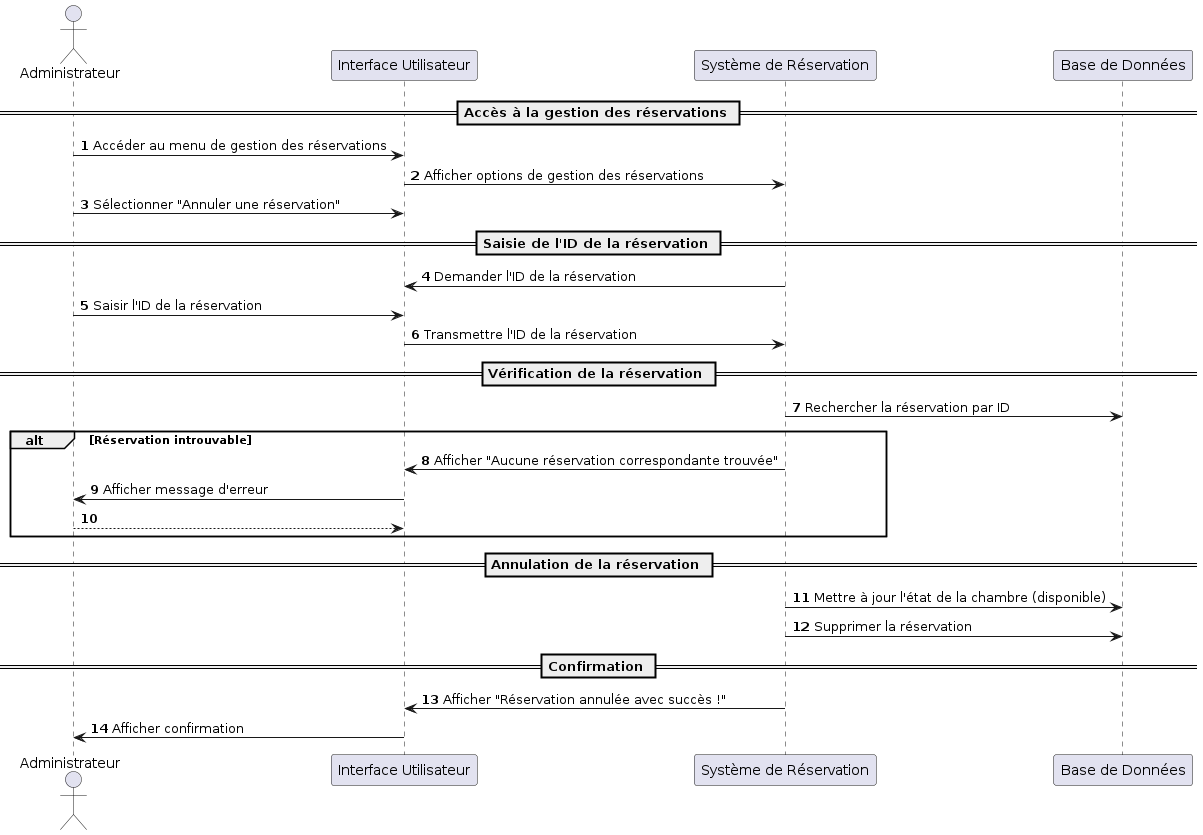

The diagram above was rendered by PlantUML. Its source (embedded in the PNG):
@startuml
autonumber

actor Administrateur
participant "Interface Utilisateur" as UI
participant "Système de Réservation" as System
participant "Base de Données" as DB

== Accès à la gestion des réservations ==
Administrateur -> UI: Accéder au menu de gestion des réservations
UI -> System: Afficher options de gestion des réservations
Administrateur -> UI: Sélectionner "Annuler une réservation"

== Saisie de l'ID de la réservation ==
System -> UI: Demander l'ID de la réservation
Administrateur -> UI: Saisir l'ID de la réservation
UI -> System: Transmettre l'ID de la réservation

== Vérification de la réservation ==
System -> DB: Rechercher la réservation par ID
alt Réservation introuvable
    System -> UI: Afficher "Aucune réservation correspondante trouvée"
    UI -> Administrateur: Afficher message d'erreur
    return
end

== Annulation de la réservation ==
System -> DB: Mettre à jour l'état de la chambre (disponible)
System -> DB: Supprimer la réservation

== Confirmation ==
System -> UI: Afficher "Réservation annulée avec succès !"
UI -> Administrateur: Afficher confirmation
@enduml